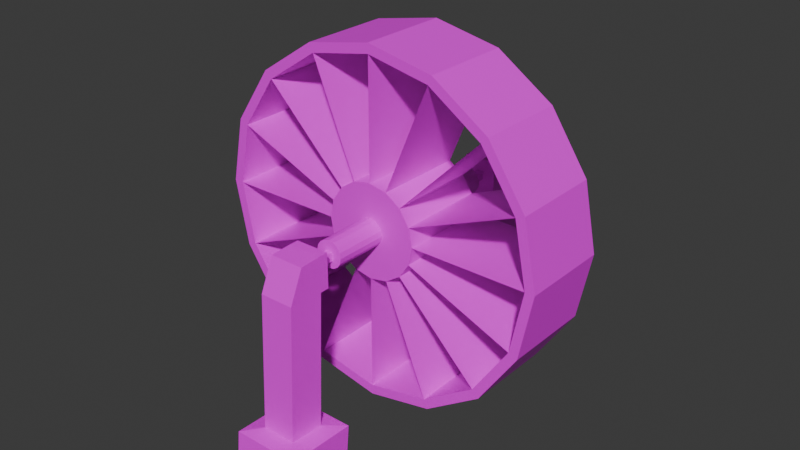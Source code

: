 # Source: water_wheel.blend  (saved by Blender 4.1.24; exported with 4.5.12 LTS)
import bpy
from mathutils import Matrix  # noqa: F401  (used for matrix-valued properties, if any)

bpy.ops.wm.read_factory_settings(use_empty=True)
scene = bpy.context.scene
scene.name = 'Scene'

# ---- collections
col_collection = bpy.data.collections.new('Collection'); scene.collection.children.link(col_collection)

# ---- images (referenced by path relative to the original .blend; pixels are not part of the script)
import os
ASSET_DIR = os.environ.get("B2B_ASSET_DIR", "")  # directory of the original .blend (textures are referenced by path, not embedded)
HERE = os.path.dirname(os.path.abspath(__file__))  # packed textures are extracted next to this script under _unpacked/

def load_image(name, relpath, width, height, colorspace="sRGB"):
    """Load a texture the original file referenced (path relative to the .blend, or extracted next to this script)."""
    p = next((c for c in (os.path.join(HERE, relpath), os.path.join(ASSET_DIR, relpath)) if relpath and os.path.exists(c)), "")
    if p:
        img = bpy.data.images.load(p, check_existing=True)
        img.name = name
    else:  # same state as the original file: an image datablock whose file is absent (Cycles renders it pink)
        img = bpy.data.images.new(name, width, height)
        img.source = "FILE"
        img.filepath = "//" + (relpath or name)
    img.colorspace_settings.name = colorspace
    return img
img_water_wheel = load_image('water wheel', 'water wheel.png', 1024, 1024, 'sRGB')

# ---- materials (node trees are filled in below, after node groups)
mat_water_wheel = bpy.data.materials.new('water wheel')

# ---- material node trees
mat_water_wheel.use_nodes = True; mat_water_wheel.node_tree.nodes.clear()
_N = mat_water_wheel.node_tree.nodes; _L = mat_water_wheel.node_tree.links
n0 = _N.new('ShaderNodeBsdfPrincipled'); n0.name = 'Principled BSDF'; n0.location = (10, 300)
n1 = _N.new('ShaderNodeOutputMaterial'); n1.name = 'Material Output'; n1.location = (300, 300)
n2 = _N.new('ShaderNodeTexImage'); n2.name = 'Image Texture'; n2.location = (-280, 275)
n2.image = img_water_wheel
_L.new(n0.outputs[0], n1.inputs[0])
_L.new(n2.outputs[0], n0.inputs[0])
n1.is_active_output = True

# ---- world
world_world = bpy.data.worlds.new('World'); scene.world = world_world
world_world.use_nodes = True; world_world.node_tree.nodes.clear()
_N = world_world.node_tree.nodes; _L = world_world.node_tree.links
n0 = _N.new('ShaderNodeOutputWorld'); n0.name = 'World Output'; n0.location = (300, 300)
n1 = _N.new('ShaderNodeBackground'); n1.name = 'Background'; n1.location = (10, 300)
n1.inputs[0].default_value = (0.05088, 0.05088, 0.05088, 1.0)
_L.new(n1.outputs[0], n0.inputs[0])
n0.is_active_output = True
world_world.color = (0.05088, 0.05088, 0.05088)
world_world.use_sun_shadow = False
world_world.sun_shadow_jitter_overblur = 0.0

# ---- meshes
me_cylinder = bpy.data.meshes.new('Cylinder')
me_cylinder.from_pydata([(3.493e-07, 0.2472, 1.161), (3.493e-07, -0.274, 1.161), (0.02998, 0.2472, 1.155), (0.02998, -0.274, 1.155), (0.05539, 0.2472, 1.138), (0.05539, -0.274, 1.138), (0.07237, 0.2472, 1.113), (0.07237, -0.274, 1.113), (0.07833, 0.2472, 1.083), (0.07833, -0.274, 1.083), (0.07237, 0.2472, 1.053), (0.07237, -0.274, 1.053), (0.05539, 0.2472, 1.028), (0.05539, -0.274, 1.028), (0.02998, 0.2472, 1.011), (0.02998, -0.274, 1.011), (-3.56e-07, 0.2472, 1.005), (-3.56e-07, -0.274, 1.005), (-0.02998, 0.2472, 1.011), (-0.02998, -0.274, 1.011), (-0.05539, 0.2472, 1.028), (-0.05539, -0.274, 1.028), (-0.07237, 0.2472, 1.053), (-0.07237, -0.274, 1.053), (-0.07833, 0.2472, 1.083), (-0.07833, -0.274, 1.083), (-0.07237, 0.2472, 1.113), (-0.07237, -0.274, 1.113), (-0.05539, 0.2472, 1.138), (-0.05539, -0.274, 1.138), (-0.02998, 0.2472, 1.155), (-0.02998, -0.274, 1.155), (-3.371e-09, 0.2472, 2.083), (0.3827, 0.2472, 2.007), (0.3827, -0.274, 2.007), (-3.371e-09, -0.274, 2.083), (0.7071, 0.2472, 1.79), (0.7071, -0.274, 1.79), (0.9239, 0.2472, 1.466), (0.9239, -0.274, 1.466), (1.0, 0.2472, 1.083), (1.0, -0.274, 1.083), (0.9239, 0.2472, 0.7002), (0.9239, -0.274, 0.7002), (0.7071, 0.2472, 0.3758), (0.7071, -0.274, 0.3758), (0.3827, 0.2472, 0.159), (0.3827, -0.274, 0.159), (-3.371e-09, 0.2472, 0.08293), (-3.371e-09, -0.274, 0.08293), (-0.3827, 0.2472, 0.159), (-0.3827, -0.274, 0.159), (-0.7071, 0.2472, 0.3758), (-0.7071, -0.274, 0.3758), (-0.9239, 0.2472, 0.7002), (-0.9239, -0.274, 0.7002), (-1.0, 0.2472, 1.083), (-1.0, -0.274, 1.083), (-0.9239, 0.2472, 1.466), (-0.9239, -0.274, 1.466), (-0.7071, 0.2472, 1.79), (-0.7071, -0.274, 1.79), (-0.3827, 0.2472, 2.007), (-0.3827, -0.274, 2.007), (-3.371e-09, 0.2472, 2.027), (0.3614, 0.2472, 1.956), (0.3614, -0.274, 1.956), (-3.371e-09, -0.274, 2.027), (0.6678, 0.2472, 1.751), (0.6678, -0.274, 1.751), (0.8726, 0.2472, 1.444), (0.8726, -0.274, 1.444), (0.9445, 0.2472, 1.083), (0.9445, -0.274, 1.083), (0.8726, 0.2472, 0.7215), (0.8726, -0.274, 0.7215), (0.6678, 0.2472, 0.4151), (0.6678, -0.274, 0.4151), (0.3614, 0.2472, 0.2103), (0.3614, -0.274, 0.2103), (-3.371e-09, 0.2472, 0.1385), (-3.371e-09, -0.274, 0.1385), (-0.3614, 0.2472, 0.2103), (-0.3614, -0.274, 0.2103), (-0.6678, 0.2472, 0.4151), (-0.6678, -0.274, 0.4151), (-0.8726, 0.2472, 0.7215), (-0.8726, -0.274, 0.7215), (-0.9445, 0.2472, 1.083), (-0.9445, -0.274, 1.083), (-0.8726, 0.2472, 1.444), (-0.8726, -0.274, 1.444), (-0.6678, 0.2472, 1.751), (-0.6678, -0.274, 1.751), (-0.3614, 0.2472, 1.956), (-0.3614, -0.274, 1.956), (-3.371e-09, 0.2472, 1.355), (0.1043, 0.2472, 1.335), (0.1043, -0.274, 1.335), (-3.371e-09, -0.274, 1.355), (0.1927, 0.2472, 1.276), (0.1927, -0.274, 1.276), (0.2518, 0.2472, 1.187), (0.2518, -0.274, 1.187), (0.2726, 0.2472, 1.083), (0.2726, -0.274, 1.083), (0.2518, 0.2472, 0.9786), (0.2518, -0.274, 0.9786), (0.1927, 0.2472, 0.8902), (0.1927, -0.274, 0.8902), (0.1043, 0.2472, 0.8311), (0.1043, -0.274, 0.8311), (-3.371e-09, 0.2472, 0.8104), (-3.371e-09, -0.274, 0.8104), (-0.1043, 0.2472, 0.8311), (-0.1043, -0.274, 0.8311), (-0.1927, 0.2472, 0.8902), (-0.1927, -0.274, 0.8902), (-0.2518, 0.2472, 0.9786), (-0.2518, -0.274, 0.9786), (-0.2726, 0.2472, 1.083), (-0.2726, -0.274, 1.083), (-0.2518, 0.2472, 1.187), (-0.2518, -0.274, 1.187), (-0.1927, 0.2472, 1.276), (-0.1927, -0.274, 1.276), (-0.1043, 0.2472, 1.335), (-0.1043, -0.274, 1.335), (0.02998, -0.5814, 1.155), (5.832e-07, -0.5814, 1.161), (-0.02998, -0.5814, 1.155), (-0.05539, -0.5814, 1.138), (-0.07237, -0.5814, 1.113), (-0.07833, -0.5814, 1.083), (-0.07237, -0.5814, 1.053), (-0.05539, -0.5814, 1.028), (-0.02998, -0.5814, 1.011), (-1.22e-07, -0.5814, 1.005), (0.02998, -0.5814, 1.011), (0.05539, -0.5814, 1.028), (0.07237, -0.5814, 1.053), (0.07833, -0.5814, 1.083), (0.07237, -0.5814, 1.113), (0.05539, -0.5814, 1.138), (1.153e-07, 0.5546, 1.161), (0.02998, 0.5546, 1.155), (0.05539, 0.5546, 1.138), (0.07237, 0.5546, 1.113), (0.07833, 0.5546, 1.083), (0.07237, 0.5546, 1.053), (0.05539, 0.5546, 1.028), (0.02998, 0.5546, 1.011), (-5.9e-07, 0.5546, 1.005), (-0.02998, 0.5546, 1.011), (-0.05539, 0.5546, 1.028), (-0.07237, 0.5546, 1.053), (-0.07833, 0.5546, 1.083), (-0.07237, 0.5546, 1.113), (-0.05539, 0.5546, 1.138), (-0.02998, 0.5546, 1.155), (0.02326, 0.7194, 1.098), (0.02326, 0.7194, 1.052), (0.02326, -0.7463, 1.098), (0.02326, -0.7463, 1.052), (-0.02326, 0.7194, 1.098), (-0.02326, 0.7194, 1.052), (-0.02326, -0.7463, 1.098), (-0.02326, -0.7463, 1.052), (0.02326, 0.6677, 1.098), (0.02326, -0.6945, 1.098), (0.02326, -0.6945, 1.052), (0.02326, 0.6677, 1.052), (-0.02326, -0.6945, 1.098), (-0.02326, 0.6677, 1.098), (-0.02326, 0.6677, 1.052), (-0.02326, -0.6945, 1.052), (0.09785, 0.7194, 1.173), (0.09785, 0.7194, 0.977), (0.09785, -0.7463, 0.977), (0.09785, -0.7463, 1.173), (-0.09785, -0.7463, 1.173), (-0.09785, -0.7463, 0.977), (-0.09785, 0.7194, 0.977), (-0.09785, 0.7194, 1.173), (0.09785, 0.6677, 0.977), (-0.09785, 0.6677, 0.977), (-0.09785, -0.6945, 0.977), (0.09785, -0.6945, 0.977), (-0.09785, 0.6677, 1.173), (0.09785, 0.6677, 1.173), (0.09785, -0.6945, 1.173), (-0.09785, -0.6945, 1.173), (0.02326, -0.9, 1.097), (0.02326, -0.9187, 1.055), (-0.02326, -0.9187, 1.055), (-0.02326, -0.9, 1.097), (-0.02326, 0.868, 1.096), (-0.02326, 0.885, 1.053), (0.02326, 0.885, 1.053), (0.02326, 0.868, 1.096), (0.02326, -0.9187, 1.055), (0.02326, -0.9, 1.097), (0.09785, -0.8699, 1.166), (0.09785, -0.9488, 0.9865), (0.02326, 0.8679, 1.096), (0.02326, 0.885, 1.053), (0.09785, 0.9122, 0.9837), (0.09785, 0.8407, 1.166), (0.02326, 0.8849, 1.053), (-0.02326, 0.8849, 1.053), (-0.09785, 0.9122, 0.9837), (0.09785, 0.9122, 0.9837), (-0.02326, 0.8679, 1.096), (0.02326, 0.8679, 1.096), (0.09785, 0.8407, 1.166), (-0.09785, 0.8407, 1.166), (0.02326, -0.9, 1.097), (-0.02326, -0.9, 1.097), (-0.09785, -0.8699, 1.166), (0.09785, -0.8699, 1.166), (-0.02326, -0.9, 1.097), (-0.02326, -0.9187, 1.055), (-0.09785, -0.9488, 0.9865), (-0.09785, -0.8699, 1.166), (-0.02326, 0.885, 1.053), (-0.02326, 0.8679, 1.096), (-0.09785, 0.8407, 1.166), (-0.09785, 0.9122, 0.9837), (-0.1733, 0.6831, -0.02241), (0.1733, 0.6831, -0.02241), (0.1733, 1.025, -0.01564), (-0.1733, 1.025, -0.01564), (0.1932, -0.6998, -0.02191), (-0.1932, -0.6998, -0.02191), (0.1932, -1.1, -0.01234), (-0.1932, -1.1, -0.01234), (0.1932, -1.079, 0.2044), (0.09785, -0.9849, 0.2218), (0.09785, -0.7824, 0.2122), (0.1932, -0.6796, 0.1949), (-0.09785, -0.7824, 0.2122), (-0.1932, -0.6796, 0.1949), (-0.09785, -0.9849, 0.2218), (-0.1932, -1.079, 0.2044), (-0.1733, 0.6698, 0.1921), (-0.09785, 0.7466, 0.2048), (-0.09785, 0.9393, 0.2116), (-0.1733, 1.011, 0.1989), (0.09785, 0.9393, 0.2116), (0.1733, 1.011, 0.1989), (0.1733, 0.6698, 0.1921), (0.09785, 0.7466, 0.2048)], [], [(32, 35, 34, 33), (33, 34, 37, 36), (36, 37, 39, 38), (38, 39, 41, 40), (40, 41, 43, 42), (42, 43, 45, 44), (44, 45, 47, 46), (46, 47, 49, 48), (48, 49, 51, 50), (50, 51, 53, 52), (52, 53, 55, 54), (54, 55, 57, 56), (56, 57, 59, 58), (58, 59, 61, 60), (60, 61, 63, 62), (62, 63, 35, 32), (65, 64, 32, 33), (67, 66, 34, 35), (68, 65, 33, 36), (66, 69, 37, 34), (70, 68, 36, 38), (69, 71, 39, 37), (72, 70, 38, 40), (71, 73, 41, 39), (74, 72, 40, 42), (73, 75, 43, 41), (76, 74, 42, 44), (75, 77, 45, 43), (78, 76, 44, 46), (77, 79, 47, 45), (80, 78, 46, 48), (79, 81, 49, 47), (82, 80, 48, 50), (81, 83, 51, 49), (84, 82, 50, 52), (83, 85, 53, 51), (86, 84, 52, 54), (85, 87, 55, 53), (88, 86, 54, 56), (87, 89, 57, 55), (90, 88, 56, 58), (89, 91, 59, 57), (92, 90, 58, 60), (91, 93, 61, 59), (94, 92, 60, 62), (93, 95, 63, 61), (64, 94, 62, 32), (95, 67, 35, 63), (78, 80, 81, 79), (99, 98, 97, 96), (127, 99, 96, 126), (125, 127, 126, 124), (123, 125, 124, 122), (121, 123, 122, 120), (119, 121, 120, 118), (117, 119, 118, 116), (115, 117, 116, 114), (113, 115, 114, 112), (111, 113, 112, 110), (109, 111, 110, 108), (107, 109, 108, 106), (105, 107, 106, 104), (103, 105, 104, 102), (101, 103, 102, 100), (98, 101, 100, 97), (80, 82, 83, 81), (82, 84, 85, 83), (84, 86, 87, 85), (86, 88, 89, 87), (76, 78, 79, 77), (74, 76, 77, 75), (72, 74, 75, 73), (70, 72, 73, 71), (68, 70, 71, 69), (65, 68, 69, 66), (64, 65, 66, 67), (94, 64, 67, 95), (92, 94, 95, 93), (88, 90, 91, 89), (90, 92, 93, 91), (113, 112, 80, 81), (82, 83, 115, 114), (84, 85, 117, 116), (86, 87, 119, 118), (88, 89, 121, 120), (111, 110, 78, 79), (76, 77, 109, 108), (74, 75, 107, 106), (72, 73, 105, 104), (90, 91, 123, 122), (92, 93, 125, 124), (94, 95, 127, 126), (64, 67, 99, 96), (66, 65, 97, 98), (68, 69, 101, 100), (70, 71, 103, 102), (2, 0, 96, 97), (1, 3, 98, 99), (4, 2, 97, 100), (3, 5, 101, 98), (6, 4, 100, 102), (5, 7, 103, 101), (8, 6, 102, 104), (7, 9, 105, 103), (10, 8, 104, 106), (9, 11, 107, 105), (12, 10, 106, 108), (11, 13, 109, 107), (14, 12, 108, 110), (13, 15, 111, 109), (16, 14, 110, 112), (15, 17, 113, 111), (18, 16, 112, 114), (17, 19, 115, 113), (20, 18, 114, 116), (19, 21, 117, 115), (22, 20, 116, 118), (21, 23, 119, 117), (24, 22, 118, 120), (23, 25, 121, 119), (26, 24, 120, 122), (25, 27, 123, 121), (28, 26, 122, 124), (27, 29, 125, 123), (30, 28, 124, 126), (29, 31, 127, 125), (0, 30, 126, 96), (31, 1, 99, 127), (128, 129, 130, 131, 132, 133, 134, 135, 136, 137, 138, 139, 140, 141, 142, 143), (1, 129, 128, 3), (31, 130, 129, 1), (29, 131, 130, 31), (27, 132, 131, 29), (25, 133, 132, 27), (23, 134, 133, 25), (21, 135, 134, 23), (19, 136, 135, 21), (17, 137, 136, 19), (15, 138, 137, 17), (13, 139, 138, 15), (11, 140, 139, 13), (9, 141, 140, 11), (7, 142, 141, 9), (5, 143, 142, 7), (3, 128, 143, 5), (144, 145, 146, 147, 148, 149, 150, 151, 152, 153, 154, 155, 156, 157, 158, 159), (2, 145, 144, 0), (4, 146, 145, 2), (6, 147, 146, 4), (8, 148, 147, 6), (10, 149, 148, 8), (12, 150, 149, 10), (14, 151, 150, 12), (16, 152, 151, 14), (18, 153, 152, 16), (20, 154, 153, 18), (22, 155, 154, 20), (24, 156, 155, 22), (26, 157, 156, 24), (28, 158, 157, 26), (30, 159, 158, 28), (0, 144, 159, 30), (174, 171, 184, 185), (173, 174, 185, 188), (172, 169, 190, 191), (171, 174, 175, 170), (173, 168, 169, 172), (174, 173, 172, 175), (170, 169, 168, 171), (168, 173, 188, 189), (181, 178, 187, 186), (190, 187, 178, 179), (180, 181, 186, 191), (185, 184, 177, 182), (189, 188, 183, 176), (188, 185, 182, 183), (179, 180, 191, 190), (176, 177, 184, 189), (175, 172, 191, 186), (167, 163, 178, 181), (169, 170, 187, 190), (170, 175, 186, 187), (203, 222, 242, 237), (171, 168, 189, 184), (222, 203, 200, 221), (192, 193, 194, 195), (163, 193, 192, 162), (167, 194, 193, 163), (166, 195, 194, 167), (162, 192, 195, 166), (196, 197, 198, 199), (165, 197, 196, 164), (161, 198, 197, 165), (160, 199, 198, 161), (164, 196, 199, 160), (200, 201, 202, 203), (162, 201, 200, 163), (179, 202, 201, 162), (178, 203, 202, 179), (163, 200, 203, 178), (204, 205, 206, 207), (161, 205, 204, 160), (177, 206, 205, 161), (176, 207, 206, 177), (160, 204, 207, 176), (208, 209, 210, 211), (165, 209, 208, 161), (182, 210, 209, 165), (182, 177, 251, 245), (161, 208, 211, 177), (212, 213, 214, 215), (160, 213, 212, 164), (176, 214, 213, 160), (183, 215, 214, 176), (164, 212, 215, 183), (216, 217, 218, 219), (166, 217, 216, 162), (180, 218, 217, 166), (179, 219, 218, 180), (162, 216, 219, 179), (220, 221, 222, 223), (167, 221, 220, 166), (181, 222, 221, 167), (180, 223, 222, 181), (166, 220, 223, 180), (224, 225, 226, 227), (164, 225, 224, 165), (183, 226, 225, 164), (182, 227, 226, 183), (165, 224, 227, 182), (229, 230, 231, 228), (177, 211, 248, 251), (210, 182, 245, 246), (234, 235, 233, 232), (222, 181, 240, 242), (178, 203, 237, 238), (181, 178, 238, 240), (243, 241, 233, 235), (241, 239, 232, 233), (239, 236, 234, 232), (250, 249, 230, 229), (211, 210, 246, 248), (249, 247, 231, 230), (247, 244, 228, 231), (243, 236, 237, 242), (241, 243, 242, 240), (239, 241, 240, 238), (236, 239, 238, 237), (236, 243, 235, 234), (249, 250, 251, 248), (250, 244, 245, 251), (247, 249, 248, 246), (244, 247, 246, 245), (244, 250, 229, 228)])
_uv = me_cylinder.uv_layers.new(name='UVMap')
_uv.uv.foreach_set('vector', [0.8123, 0.4619, 0.7101, 0.4619, 0.7102, 0.391, 0.8124, 0.391, 0.3909, 0.391, 0.4931, 0.391, 0.4931, 0.4492, 0.3909, 0.4492, 0.3909, 0.4492, 0.4931, 0.4492, 0.4931, 0.5219, 0.3909, 0.5219, 0.3909, 0.5219, 0.4931, 0.5219, 0.4931, 0.5982, 0.3909, 0.5982, 0.3909, 0.5982, 0.4931, 0.5982, 0.4931, 0.6664, 0.3909, 0.6664, 0.002106, 0.391, 0.1043, 0.391, 0.1044, 0.4435, 0.002164, 0.4435, 0.002164, 0.4435, 0.1044, 0.4435, 0.1044, 0.5134, 0.002195, 0.5134, 0.002195, 0.5134, 0.1044, 0.5134, 0.1044, 0.5899, 0.002195, 0.5899, 0.002195, 0.5899, 0.1044, 0.5899, 0.1044, 0.6614, 0.002164, 0.6614, 0.002164, 0.6614, 0.1044, 0.6614, 0.1043, 0.717, 0.002106, 0.717, 0.3174, 0.6667, 0.2152, 0.6667, 0.2152, 0.5989, 0.3174, 0.5989, 0.3174, 0.5989, 0.2152, 0.5989, 0.2152, 0.5226, 0.3174, 0.5226, 0.3174, 0.5226, 0.2152, 0.5226, 0.2152, 0.4496, 0.3174, 0.4496, 0.3174, 0.4496, 0.2152, 0.4496, 0.2152, 0.391, 0.3174, 0.391, 0.8124, 0.6089, 0.7102, 0.6089, 0.7101, 0.5384, 0.8123, 0.5384, 0.8123, 0.5384, 0.7101, 0.5384, 0.7101, 0.4619, 0.8123, 0.4619, 0.7646, 0.2306, 0.7646, 0.1584, 0.7753, 0.1562, 0.7753, 0.2328, 0.376, 0.1584, 0.3483, 0.09158, 0.3574, 0.08553, 0.3866, 0.1562, 0.737, 0.2974, 0.7646, 0.2306, 0.7753, 0.2328, 0.746, 0.3035, 0.3483, 0.09158, 0.2972, 0.04047, 0.3033, 0.03141, 0.3574, 0.08553, 0.6859, 0.3485, 0.737, 0.2974, 0.746, 0.3035, 0.692, 0.3576, 0.2972, 0.04047, 0.2305, 0.0128, 0.2326, 0.002118, 0.3033, 0.03141, 0.6192, 0.3761, 0.6859, 0.3485, 0.692, 0.3576, 0.6213, 0.3868, 0.2305, 0.0128, 0.1583, 0.01279, 0.1561, 0.002106, 0.2326, 0.002118, 0.547, 0.3761, 0.6192, 0.3761, 0.6213, 0.3868, 0.5448, 0.3868, 0.1583, 0.01279, 0.09151, 0.04043, 0.08546, 0.03138, 0.1561, 0.002106, 0.4802, 0.3484, 0.547, 0.3761, 0.5448, 0.3868, 0.4742, 0.3575, 0.09151, 0.04043, 0.04043, 0.09153, 0.03138, 0.08548, 0.08546, 0.03138, 0.4292, 0.2973, 0.4802, 0.3484, 0.4742, 0.3575, 0.4201, 0.3034, 0.04043, 0.09153, 0.01278, 0.1583, 0.002106, 0.1562, 0.03138, 0.08548, 0.4015, 0.2306, 0.4292, 0.2973, 0.4201, 0.3034, 0.3909, 0.2327, 0.01278, 0.1583, 0.01278, 0.2306, 0.002106, 0.2327, 0.002106, 0.1562, 0.4015, 0.1583, 0.4015, 0.2306, 0.3909, 0.2327, 0.3909, 0.1562, 0.01278, 0.2306, 0.04043, 0.2973, 0.03138, 0.3034, 0.002106, 0.2327, 0.4292, 0.09152, 0.4015, 0.1583, 0.3909, 0.1562, 0.4201, 0.08546, 0.04043, 0.2973, 0.09151, 0.3485, 0.08546, 0.3575, 0.03138, 0.3034, 0.4802, 0.04043, 0.4292, 0.09152, 0.4201, 0.08546, 0.4742, 0.03137, 0.09151, 0.3485, 0.1583, 0.3761, 0.1561, 0.3868, 0.08546, 0.3575, 0.547, 0.01279, 0.4802, 0.04043, 0.4742, 0.03137, 0.5448, 0.002106, 0.1583, 0.3761, 0.2305, 0.3761, 0.2326, 0.3868, 0.1561, 0.3868, 0.6192, 0.0128, 0.547, 0.01279, 0.5448, 0.002106, 0.6213, 0.002125, 0.2305, 0.3761, 0.2972, 0.3485, 0.3033, 0.3575, 0.2326, 0.3868, 0.6859, 0.04048, 0.6192, 0.0128, 0.6213, 0.002125, 0.692, 0.03143, 0.2972, 0.3485, 0.3483, 0.2974, 0.3574, 0.3034, 0.3033, 0.3575, 0.737, 0.09159, 0.6859, 0.04048, 0.692, 0.03143, 0.746, 0.08555, 0.3483, 0.2974, 0.376, 0.2306, 0.3866, 0.2328, 0.3574, 0.3034, 0.7646, 0.1584, 0.737, 0.09159, 0.746, 0.08555, 0.7753, 0.1562, 0.376, 0.2306, 0.376, 0.1584, 0.3866, 0.1562, 0.3866, 0.2328, 0.8124, 0.6798, 0.8124, 0.752, 0.7102, 0.752, 0.7102, 0.6798, 0.1915, 0.8373, 0.2108, 0.8373, 0.2108, 0.9395, 0.1915, 0.9395, 0.1706, 0.8373, 0.1915, 0.8373, 0.1915, 0.9395, 0.1706, 0.9395, 0.1514, 0.8373, 0.1706, 0.8373, 0.1706, 0.9395, 0.1514, 0.9395, 0.6629, 0.6556, 0.6789, 0.6556, 0.6789, 0.7578, 0.6629, 0.7578, 0.643, 0.6556, 0.6629, 0.6556, 0.6629, 0.7578, 0.643, 0.7578, 0.6222, 0.6556, 0.643, 0.6556, 0.643, 0.7578, 0.6222, 0.7578, 0.6037, 0.6556, 0.6222, 0.6556, 0.6222, 0.7578, 0.6037, 0.7578, 0.5995, 0.841, 0.5995, 0.8561, 0.4973, 0.8562, 0.4973, 0.841, 0.5995, 0.8215, 0.5995, 0.841, 0.4973, 0.841, 0.4973, 0.8215, 0.5995, 0.8006, 0.5995, 0.8215, 0.4973, 0.8215, 0.4973, 0.8006, 0.5995, 0.7816, 0.5995, 0.8006, 0.4973, 0.8006, 0.4973, 0.7816, 0.5995, 0.7673, 0.5995, 0.7816, 0.4973, 0.7816, 0.4973, 0.7673, 0.6873, 0.8232, 0.7059, 0.8232, 0.7059, 0.9254, 0.6873, 0.9254, 0.6665, 0.8232, 0.6873, 0.8232, 0.6873, 0.9254, 0.6665, 0.9254, 0.6467, 0.8232, 0.6665, 0.8232, 0.6665, 0.9254, 0.6467, 0.9254, 0.6309, 0.8232, 0.6467, 0.8232, 0.6467, 0.9254, 0.6309, 0.9254, 0.8124, 0.752, 0.8123, 0.819, 0.7101, 0.819, 0.7102, 0.752, 0.6037, 0.6511, 0.6037, 0.5962, 0.7059, 0.5962, 0.7059, 0.6511, 0.6037, 0.5962, 0.6037, 0.5275, 0.7059, 0.5275, 0.7059, 0.5962, 0.6037, 0.5275, 0.6037, 0.4554, 0.7059, 0.4554, 0.7059, 0.5275, 0.8123, 0.6132, 0.8124, 0.6798, 0.7102, 0.6798, 0.7101, 0.6132, 0.5995, 0.4872, 0.5995, 0.5425, 0.4973, 0.5425, 0.4973, 0.4872, 0.5995, 0.4742, 0.5995, 0.5431, 0.4973, 0.5431, 0.4973, 0.4742, 0.5995, 0.4551, 0.5995, 0.5271, 0.4973, 0.5271, 0.4973, 0.4551, 0.5995, 0.391, 0.5995, 0.4551, 0.4973, 0.4551, 0.4973, 0.391, 0.1086, 0.4436, 0.1087, 0.391, 0.2109, 0.391, 0.2108, 0.4436, 0.1086, 0.5111, 0.1086, 0.4436, 0.2108, 0.4436, 0.2108, 0.5111, 0.1086, 0.5834, 0.1086, 0.5111, 0.2108, 0.5111, 0.2108, 0.5834, 0.1086, 0.6493, 0.1086, 0.5834, 0.2108, 0.5834, 0.2108, 0.6493, 0.6037, 0.4554, 0.6037, 0.391, 0.7059, 0.391, 0.7059, 0.4554, 0.1087, 0.6989, 0.1086, 0.6493, 0.2108, 0.6493, 0.2109, 0.6989, 0.3909, 0.6707, 0.4931, 0.6707, 0.4931, 0.8016, 0.3909, 0.8016, 0.9188, 0.5066, 0.8166, 0.5066, 0.8166, 0.391, 0.9188, 0.391, 0.8123, 0.9325, 0.7101, 0.9323, 0.7101, 0.8232, 0.8123, 0.8233, 0.8817, 0.1312, 0.7795, 0.1312, 0.7795, 0.002106, 0.8817, 0.002142, 0.1043, 0.8506, 0.002106, 0.8507, 0.002106, 0.7213, 0.1043, 0.7212, 0.8166, 0.7442, 0.9188, 0.7442, 0.9188, 0.8707, 0.8166, 0.8707, 0.5995, 0.6514, 0.4973, 0.6514, 0.4973, 0.5487, 0.5995, 0.5487, 0.4973, 0.6557, 0.5995, 0.6556, 0.5995, 0.7673, 0.4973, 0.7673, 0.1086, 0.7031, 0.2108, 0.7031, 0.2108, 0.8331, 0.1086, 0.8331, 0.3174, 0.916, 0.2152, 0.9161, 0.2152, 0.8061, 0.3174, 0.806, 0.3909, 0.8059, 0.4931, 0.8059, 0.4931, 0.9208, 0.3909, 0.9208, 0.2152, 0.6709, 0.3174, 0.6709, 0.3174, 0.8018, 0.2152, 0.8018, 0.8166, 0.6132, 0.9188, 0.6132, 0.9188, 0.74, 0.8166, 0.74, 0.7795, 0.2681, 0.8817, 0.2681, 0.8817, 0.3837, 0.7795, 0.3837, 0.1087, 0.391, 0.2109, 0.391, 0.211, 0.4984, 0.1088, 0.4984, 0.7795, 0.1355, 0.8817, 0.1355, 0.8817, 0.2639, 0.7795, 0.2639, 0.5369, 0.9043, 0.5346, 0.9098, 0.4973, 0.9024, 0.5053, 0.8831, 0.06957, 0.9043, 0.06728, 0.8988, 0.09893, 0.8776, 0.1069, 0.8969, 0.5412, 0.9, 0.5369, 0.9043, 0.5053, 0.8831, 0.52, 0.8684, 0.06728, 0.8988, 0.06304, 0.8945, 0.08419, 0.8628, 0.09893, 0.8776, 0.5467, 0.8977, 0.5412, 0.9, 0.52, 0.8684, 0.5393, 0.8604, 0.06304, 0.8945, 0.0575, 0.8922, 0.06493, 0.8549, 0.08419, 0.8628, 0.5527, 0.8977, 0.5467, 0.8977, 0.5393, 0.8604, 0.5601, 0.8604, 0.0575, 0.8922, 0.05151, 0.8922, 0.04408, 0.8549, 0.06493, 0.8549, 0.5582, 0.9, 0.5527, 0.8977, 0.5601, 0.8604, 0.5794, 0.8683, 0.05151, 0.8922, 0.04598, 0.8945, 0.02482, 0.8628, 0.04408, 0.8549, 0.5624, 0.9043, 0.5582, 0.9, 0.5794, 0.8683, 0.5941, 0.8831, 0.04598, 0.8945, 0.04174, 0.8988, 0.01008, 0.8776, 0.02482, 0.8628, 0.5647, 0.9098, 0.5624, 0.9043, 0.5941, 0.8831, 0.6021, 0.9024, 0.04174, 0.8988, 0.03945, 0.9043, 0.002106, 0.8969, 0.01008, 0.8776, 0.5647, 0.9158, 0.5647, 0.9098, 0.6021, 0.9024, 0.6021, 0.9232, 0.03945, 0.9043, 0.03945, 0.9103, 0.002109, 0.9177, 0.002106, 0.8969, 0.5624, 0.9213, 0.5647, 0.9158, 0.6021, 0.9232, 0.5941, 0.9425, 0.03945, 0.9103, 0.04174, 0.9158, 0.01009, 0.937, 0.002109, 0.9177, 0.5582, 0.9256, 0.5624, 0.9213, 0.5941, 0.9425, 0.5794, 0.9572, 0.04174, 0.9158, 0.04598, 0.9201, 0.02483, 0.9517, 0.01009, 0.937, 0.5527, 0.9279, 0.5582, 0.9256, 0.5794, 0.9572, 0.5601, 0.9652, 0.04598, 0.9201, 0.05152, 0.9224, 0.0441, 0.9597, 0.02483, 0.9517, 0.5467, 0.9279, 0.5527, 0.9279, 0.5601, 0.9652, 0.5393, 0.9652, 0.05152, 0.9224, 0.05751, 0.9224, 0.06494, 0.9597, 0.0441, 0.9597, 0.5412, 0.9256, 0.5467, 0.9279, 0.5393, 0.9652, 0.52, 0.9572, 0.05751, 0.9224, 0.06304, 0.9201, 0.0842, 0.9517, 0.06494, 0.9597, 0.5369, 0.9213, 0.5412, 0.9256, 0.52, 0.9572, 0.5053, 0.9425, 0.06304, 0.9201, 0.06728, 0.9158, 0.09894, 0.937, 0.0842, 0.9517, 0.5346, 0.9158, 0.5369, 0.9213, 0.5053, 0.9425, 0.4973, 0.9232, 0.06728, 0.9158, 0.06957, 0.9103, 0.1069, 0.9177, 0.09894, 0.937, 0.5346, 0.9098, 0.5346, 0.9158, 0.4973, 0.9232, 0.4973, 0.9024, 0.06957, 0.9103, 0.06957, 0.9043, 0.1069, 0.8969, 0.1069, 0.9177, 0.8444, 0.9644, 0.8467, 0.9699, 0.8467, 0.9759, 0.8444, 0.9815, 0.8402, 0.9857, 0.8347, 0.988, 0.8287, 0.988, 0.8231, 0.9857, 0.8189, 0.9815, 0.8166, 0.9759, 0.8166, 0.9699, 0.8189, 0.9644, 0.8231, 0.9602, 0.8287, 0.9579, 0.8347, 0.9579, 0.8402, 0.9602, 0.6991, 0.7804, 0.6991, 0.7201, 0.7047, 0.7201, 0.7047, 0.7804, 0.6932, 0.7804, 0.6932, 0.7201, 0.6991, 0.7201, 0.6991, 0.7804, 0.6876, 0.7804, 0.6876, 0.7201, 0.6932, 0.7201, 0.6932, 0.7804, 0.7001, 0.7159, 0.7001, 0.6556, 0.7047, 0.6556, 0.7047, 0.7159, 0.6944, 0.7159, 0.6944, 0.6556, 0.7001, 0.6556, 0.7001, 0.7159, 0.6884, 0.7159, 0.6884, 0.6556, 0.6944, 0.6556, 0.6944, 0.7159, 0.6831, 0.7159, 0.6831, 0.6556, 0.6884, 0.6556, 0.6884, 0.7159, 0.126, 0.8373, 0.126, 0.8976, 0.1217, 0.8976, 0.1217, 0.8373, 0.1316, 0.8373, 0.1316, 0.8976, 0.126, 0.8976, 0.126, 0.8373, 0.1376, 0.8373, 0.1376, 0.8976, 0.1316, 0.8976, 0.1316, 0.8373, 0.1431, 0.8373, 0.1431, 0.8976, 0.1376, 0.8976, 0.1376, 0.8373, 0.1472, 0.8373, 0.1472, 0.8976, 0.1431, 0.8976, 0.1431, 0.8373, 0.9114, 0.9352, 0.9114, 0.8749, 0.9168, 0.8749, 0.9168, 0.9352, 0.9054, 0.9352, 0.9054, 0.8749, 0.9114, 0.8749, 0.9114, 0.9352, 0.8998, 0.9352, 0.8998, 0.8749, 0.9054, 0.8749, 0.9054, 0.9352, 0.8952, 0.9352, 0.8952, 0.8749, 0.8998, 0.8749, 0.8998, 0.9352, 0.8509, 0.9699, 0.8532, 0.9644, 0.8575, 0.9602, 0.863, 0.9579, 0.869, 0.9579, 0.8745, 0.9602, 0.8788, 0.9644, 0.881, 0.9699, 0.881, 0.9759, 0.8788, 0.9815, 0.8745, 0.9857, 0.869, 0.988, 0.863, 0.988, 0.8575, 0.9857, 0.8532, 0.9815, 0.8509, 0.9759, 0.6266, 0.8232, 0.6266, 0.8835, 0.6211, 0.8835, 0.6211, 0.8232, 0.9702, 0.7158, 0.9702, 0.7761, 0.9656, 0.7761, 0.9656, 0.7158, 0.9759, 0.7158, 0.9759, 0.7761, 0.9702, 0.7761, 0.9702, 0.7158, 0.9818, 0.7158, 0.9818, 0.7761, 0.9759, 0.7761, 0.9759, 0.7158, 0.9872, 0.7158, 0.9872, 0.7761, 0.9818, 0.7761, 0.9818, 0.7158, 0.1431, 0.9621, 0.1431, 0.9018, 0.1472, 0.9018, 0.1472, 0.9621, 0.1376, 0.9621, 0.1376, 0.9018, 0.1431, 0.9018, 0.1431, 0.9621, 0.1316, 0.9621, 0.1316, 0.9018, 0.1376, 0.9018, 0.1376, 0.9621, 0.126, 0.9621, 0.126, 0.9018, 0.1316, 0.9018, 0.1316, 0.9621, 0.1217, 0.9621, 0.1217, 0.9018, 0.126, 0.9018, 0.126, 0.9621, 0.9008, 0.5108, 0.9008, 0.5711, 0.8955, 0.5711, 0.8955, 0.5108, 0.9068, 0.5108, 0.9068, 0.5711, 0.9008, 0.5711, 0.9008, 0.5108, 0.9125, 0.5108, 0.9125, 0.5711, 0.9068, 0.5711, 0.9068, 0.5108, 0.9171, 0.5108, 0.9171, 0.5711, 0.9125, 0.5711, 0.9125, 0.5108, 0.6151, 0.8232, 0.6151, 0.8835, 0.6096, 0.8835, 0.6096, 0.8232, 0.6211, 0.8232, 0.6211, 0.8835, 0.6151, 0.8835, 0.6151, 0.8232, 0.7339, 0.9604, 0.7339, 0.9513, 0.7485, 0.9367, 0.7485, 0.975, 0.7248, 0.9604, 0.7339, 0.9604, 0.7485, 0.975, 0.7101, 0.975, 0.9376, 0.9484, 0.9376, 0.9575, 0.923, 0.9721, 0.923, 0.9338, 0.9746, 0.6582, 0.9656, 0.6582, 0.9656, 0.391, 0.9746, 0.391, 0.3776, 0.6707, 0.3866, 0.6707, 0.3866, 0.9378, 0.3776, 0.9378, 0.9876, 0.6582, 0.9788, 0.6582, 0.9788, 0.391, 0.9876, 0.391, 0.3746, 0.6582, 0.3656, 0.6582, 0.3656, 0.391, 0.3746, 0.391, 0.7248, 0.9513, 0.7248, 0.9604, 0.7101, 0.975, 0.7101, 0.9367, 0.9844, 0.2026, 0.9844, 0.1649, 0.9945, 0.1649, 0.9945, 0.2026, 0.6419, 0.8119, 0.6037, 0.8119, 0.6037, 0.8018, 0.6419, 0.8018, 0.6461, 0.8018, 0.6831, 0.8018, 0.6831, 0.8119, 0.6461, 0.8119, 0.97, 0.2026, 0.97, 0.1649, 0.9802, 0.1649, 0.9802, 0.2026, 0.7866, 0.9367, 0.7866, 0.9745, 0.7765, 0.9745, 0.7765, 0.9367, 0.928, 0.2473, 0.9649, 0.2473, 0.9649, 0.2575, 0.928, 0.2575, 0.8961, 0.2742, 0.8961, 0.312, 0.8859, 0.312, 0.8859, 0.2742, 0.923, 0.5988, 0.9612, 0.5988, 0.9612, 0.6089, 0.923, 0.6089, 0.9468, 0.9484, 0.9376, 0.9484, 0.923, 0.9338, 0.9614, 0.9338, 0.3362, 0.7362, 0.3453, 0.7362, 0.36, 0.7508, 0.3216, 0.7508, 0.9376, 0.9575, 0.9468, 0.9575, 0.9614, 0.9721, 0.923, 0.9721, 0.9468, 0.9575, 0.9468, 0.9484, 0.9614, 0.9338, 0.9614, 0.9721, 0.923, 0.6264, 0.9614, 0.6264, 0.9614, 0.7761, 0.923, 0.7761, 0.7339, 0.9513, 0.7248, 0.9513, 0.7101, 0.9367, 0.7485, 0.9367, 0.9614, 0.6264, 0.923, 0.6264, 0.9376, 0.6132, 0.9468, 0.6132, 0.8294, 0.5937, 0.8379, 0.5937, 0.8379, 0.6028, 0.8294, 0.6028, 0.3644, 0.7045, 0.365, 0.6707, 0.3733, 0.6743, 0.3734, 0.7045, 0.3644, 0.7425, 0.3644, 0.7087, 0.3733, 0.7087, 0.3733, 0.7425, 0.3644, 0.7804, 0.365, 0.7503, 0.3731, 0.7468, 0.3731, 0.7806, 0.4923, 0.925, 0.4923, 0.9552, 0.4833, 0.9552, 0.4833, 0.925, 0.8166, 0.5937, 0.8252, 0.5937, 0.8252, 0.6028, 0.8166, 0.6028, 0.3731, 0.8582, 0.3729, 0.8906, 0.3647, 0.8873, 0.3644, 0.8582, 0.3733, 0.8215, 0.3733, 0.8539, 0.3644, 0.8539, 0.3644, 0.8215, 0.3644, 0.8172, 0.365, 0.788, 0.3734, 0.7848, 0.3734, 0.8173, 0.97, 0.2359, 0.97, 0.2068, 0.979, 0.2068, 0.979, 0.2359, 0.967, 0.8853, 0.967, 0.8768, 0.9816, 0.8632, 0.9816, 0.8989, 0.3229, 0.391, 0.353, 0.3926, 0.3563, 0.4008, 0.3225, 0.3998, 0.9869, 0.09716, 0.9867, 0.1214, 0.97, 0.1273, 0.97, 0.09718, 0.6037, 0.8018, 0.6056, 0.762, 0.6405, 0.7775, 0.6419, 0.8018, 0.3225, 0.3998, 0.3563, 0.4008, 0.3614, 0.418, 0.3216, 0.4178, 0.3866, 0.9558, 0.3866, 0.9644, 0.372, 0.9781, 0.372, 0.942, 0.6858, 0.9296, 0.6855, 0.9621, 0.6773, 0.9587, 0.677, 0.9296, 0.7038, 0.9296, 0.7026, 0.9674, 0.6855, 0.9621, 0.6858, 0.9296, 0.923, 0.5988, 0.9243, 0.575, 0.9598, 0.561, 0.9612, 0.5988, 0.97, 0.1607, 0.97, 0.1315, 0.9867, 0.1369, 0.9869, 0.1607, 0.3362, 0.5667, 0.3453, 0.5667, 0.36, 0.5805, 0.3216, 0.5805, 0.1683, 0.9814, 0.1681, 0.949, 0.1771, 0.9489, 0.1773, 0.9814, 0.1514, 0.9815, 0.1514, 0.9437, 0.1681, 0.949, 0.1683, 0.9814, 0.923, 0.391, 0.9614, 0.391, 0.9614, 0.5422, 0.923, 0.5422, 0.8865, 0.09716, 0.919, 0.09799, 0.9238, 0.1133, 0.8859, 0.1133, 0.7908, 0.9604, 0.7908, 0.9513, 0.8046, 0.9367, 0.8046, 0.975, 0.9746, 0.6824, 0.9746, 0.7115, 0.9656, 0.7116, 0.9656, 0.6824, 0.9917, 0.6824, 0.9915, 0.7061, 0.9746, 0.7115, 0.9746, 0.6824, 0.7765, 0.9745, 0.7527, 0.9747, 0.7527, 0.9369, 0.7765, 0.9367, 0.9136, 0.5755, 0.9136, 0.6046, 0.8965, 0.5991, 0.8955, 0.5753, 0.967, 0.8444, 0.967, 0.8352, 0.9806, 0.8206, 0.9806, 0.859, 0.9656, 0.9639, 0.9656, 0.9338, 0.9745, 0.9338, 0.9745, 0.9639, 0.7057, 0.7847, 0.7045, 0.8089, 0.6876, 0.8149, 0.6876, 0.7847, 0.8961, 0.2742, 0.9204, 0.2744, 0.9204, 0.3122, 0.8961, 0.312, 0.9745, 0.9639, 0.9745, 0.9338, 0.9914, 0.9397, 0.9917, 0.9639, 0.9838, 0.2609, 0.9838, 0.2694, 0.9691, 0.283, 0.9691, 0.2473, 0.1815, 0.9775, 0.1821, 0.9437, 0.1904, 0.9474, 0.1906, 0.9775, 0.6095, 0.9274, 0.6095, 0.8877, 0.6265, 0.8934, 0.6266, 0.9272, 0.6461, 0.8018, 0.6474, 0.7775, 0.6812, 0.762, 0.6831, 0.8018, 0.1906, 0.9775, 0.1904, 0.9474, 0.2053, 0.9533, 0.2067, 0.9775, 0.967, 0.8026, 0.967, 0.794, 0.9816, 0.7803, 0.9816, 0.8164, 0.9014, 0.9902, 0.902, 0.9611, 0.9105, 0.9579, 0.9105, 0.9903, 0.8853, 0.9901, 0.8868, 0.9663, 0.902, 0.9611, 0.9014, 0.9902, 0.9649, 0.2575, 0.9636, 0.2953, 0.9293, 0.2813, 0.928, 0.2575, 0.6266, 0.9317, 0.6265, 0.9642, 0.6095, 0.9694, 0.6095, 0.9316, 0.9527, 0.3167, 0.9527, 0.3837, 0.8859, 0.3834, 0.8859, 0.3164, 0.8859, 0.1133, 0.9238, 0.1133, 0.9238, 0.2639, 0.8859, 0.2639, 0.928, 0.09726, 0.9658, 0.09716, 0.9658, 0.243, 0.928, 0.2431, 0.8913, 0.5895, 0.8166, 0.5892, 0.8166, 0.5108, 0.8913, 0.5111, 0.923, 0.7803, 0.9628, 0.7803, 0.9628, 0.9295, 0.923, 0.9296, 0.3216, 0.4178, 0.3614, 0.418, 0.3614, 0.5625, 0.3216, 0.5624, 0.3216, 0.7508, 0.36, 0.7508, 0.36, 0.901, 0.3216, 0.901, 0.3639, 0.9082, 0.3639, 0.9866, 0.3216, 0.9836, 0.3216, 0.9052, 0.2152, 0.9961, 0.2152, 0.9203, 0.2578, 0.9203, 0.2578, 0.9961, 0.9569, 0.3837, 0.9569, 0.3052, 0.9979, 0.3022, 0.9979, 0.3807, 0.3909, 0.9938, 0.3909, 0.9268, 0.4327, 0.925, 0.4327, 0.992, 0.3216, 0.5805, 0.36, 0.5805, 0.36, 0.732, 0.3216, 0.732, 0.4369, 0.993, 0.4369, 0.925, 0.4791, 0.925, 0.4791, 0.993, 0.9976, 0.003953, 0.9976, 0.07092, 0.9571, 0.06907, 0.9571, 0.002106, 0.8166, 0.8753, 0.891, 0.8749, 0.8734, 0.8935, 0.8357, 0.8937, 0.8166, 0.9537, 0.8166, 0.8753, 0.8357, 0.8937, 0.8355, 0.9334, 0.891, 0.9533, 0.8166, 0.9537, 0.8355, 0.9334, 0.8732, 0.9333, 0.891, 0.8749, 0.891, 0.9533, 0.8732, 0.9333, 0.8734, 0.8935, 0.262, 0.9961, 0.262, 0.9203, 0.3044, 0.9203, 0.3044, 0.9961, 0.8859, 0.002106, 0.9529, 0.002315, 0.9378, 0.01649, 0.9, 0.01628, 0.9529, 0.002315, 0.9529, 0.06934, 0.9378, 0.05434, 0.9378, 0.01649, 0.8859, 0.06913, 0.8859, 0.002106, 0.9, 0.01628, 0.9, 0.05412, 0.9529, 0.06934, 0.8859, 0.06913, 0.9, 0.05412, 0.9378, 0.05434, 0.6309, 0.9976, 0.6309, 0.9296, 0.6728, 0.9296, 0.6728, 0.9976])
me_cylinder.materials.append(mat_water_wheel)
me_cylinder.update()

# ---- objects
ob_water_wheel = bpy.data.objects.new('water wheel', me_cylinder)

# ---- transforms, parenting, visibility, modifiers, constraints
ob_water_wheel.location = (0.0, 0.0, 0.0)

# ---- collection membership
col_collection.objects.link(ob_water_wheel)

# ---- scene / render settings (as saved in the file)
scene.frame_start = 1; scene.frame_end = 250; scene.frame_set(1)
scene.render.engine = 'CYCLES'
scene.cycles.samples = 1
scene.cycles.sampling_pattern = 'TABULATED_SOBOL'
scene.cycles.bake_type = 'DIFFUSE'
scene.eevee.ray_tracing_options.trace_max_roughness = 0.0
bpy.context.view_layer.update()

# ---- added for rendering (the .blend has no active camera and no usable light): camera, sun
cam_auto = bpy.data.cameras.new('AutoCamera')
cam_auto.lens = 50.0
cam_auto.sensor_width = 36.0
cam_auto.clip_end = 1000.0
ob_auto_camera = bpy.data.objects.new('AutoCamera', cam_auto)
scene.collection.objects.link(ob_auto_camera)
ob_auto_camera.location = (3.3288, -4.0321, 3.6933)
ob_auto_camera.rotation_euler = (1.09748, -7.21219e-08, 0.694738)
scene.camera = ob_auto_camera
light_auto_sun = bpy.data.lights.new('AutoSun', 'SUN')
light_auto_sun.energy = 3.0
light_auto_sun.angle = 0.0523599
ob_auto_sun = bpy.data.objects.new('AutoSun', light_auto_sun)
scene.collection.objects.link(ob_auto_sun)
ob_auto_sun.rotation_euler = (0.872665, 0.174533, 0.523599)
bpy.context.view_layer.update()
